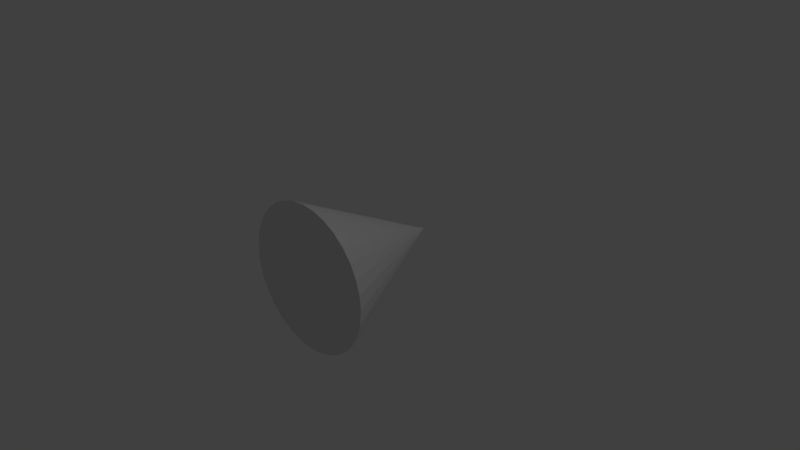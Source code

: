 # Source: cone.blend  (saved by Blender 2.79.0; exported with 4.5.12 LTS)
import bpy
from mathutils import Matrix  # noqa: F401  (used for matrix-valued properties, if any)

bpy.ops.wm.read_factory_settings(use_empty=True)
scene = bpy.context.scene
scene.name = 'Scene'

# ---- collections
col_collection_1 = bpy.data.collections.new('Collection 1'); scene.collection.children.link(col_collection_1)

# ---- world
world_world = bpy.data.worlds.new('World'); scene.world = world_world
world_world.color = (0.05088, 0.05088, 0.05088)
world_world.use_sun_shadow = False
world_world.sun_shadow_jitter_overblur = 0.0
world_world.cycles.sampling_method = 'MANUAL'

# ---- cameras
cam_camera = bpy.data.cameras.new('Camera')
cam_camera.clip_end = 100.0
cam_camera.lens = 35.0
cam_camera.sensor_width = 32.0
cam_camera.sensor_height = 18.0
cam_camera.ortho_scale = 7.314
cam_camera.dof.focus_distance = 0.0
cam_camera.dof.aperture_fstop = 128.0

# ---- lights
light_lamp = bpy.data.lights.new('Lamp', 'POINT')
light_lamp.transmission_factor = 0.0
light_lamp.cutoff_distance = 30.0
light_lamp.energy = 100.0
light_lamp.shadow_buffer_clip_start = 1.001
light_lamp.shadow_soft_size = 0.1
light_lamp.shadow_maximum_resolution = 0.006
light_lamp.use_absolute_resolution = True

# ---- meshes
me_cone = bpy.data.meshes.new('Cone')
me_cone.from_pydata([(0.0, 1.0, -1.0), (0.1951, 0.9808, -1.0), (0.3827, 0.9239, -1.0), (0.5556, 0.8315, -1.0), (0.7071, 0.7071, -1.0), (0.8315, 0.5556, -1.0), (0.9239, 0.3827, -1.0), (0.9808, 0.1951, -1.0), (1.0, 7.55e-08, -1.0), (0.9808, -0.1951, -1.0), (0.9239, -0.3827, -1.0), (0.8315, -0.5556, -1.0), (0.7071, -0.7071, -1.0), (0.5556, -0.8315, -1.0), (0.3827, -0.9239, -1.0), (0.1951, -0.9808, -1.0), (-3.258e-07, -1.0, -1.0), (-0.1951, -0.9808, -1.0), (-0.3827, -0.9239, -1.0), (-0.5556, -0.8315, -1.0), (-0.7071, -0.7071, -1.0), (-0.8315, -0.5556, -1.0), (-0.9239, -0.3827, -1.0), (0.0, 0.0, 1.0), (-0.9808, -0.1951, -1.0), (-1.0, 9.656e-07, -1.0), (-0.9808, 0.1951, -1.0), (-0.9239, 0.3827, -1.0), (-0.8315, 0.5556, -1.0), (-0.7071, 0.7071, -1.0), (-0.5556, 0.8315, -1.0), (-0.3827, 0.9239, -1.0), (-0.1951, 0.9808, -1.0)], [], [(0, 23, 1), (1, 23, 2), (2, 23, 3), (3, 23, 4), (4, 23, 5), (5, 23, 6), (6, 23, 7), (7, 23, 8), (8, 23, 9), (9, 23, 10), (10, 23, 11), (11, 23, 12), (12, 23, 13), (13, 23, 14), (14, 23, 15), (15, 23, 16), (16, 23, 17), (17, 23, 18), (18, 23, 19), (19, 23, 20), (20, 23, 21), (21, 23, 22), (22, 23, 24), (24, 23, 25), (25, 23, 26), (26, 23, 27), (27, 23, 28), (28, 23, 29), (29, 23, 30), (30, 23, 31), (31, 23, 32), (32, 23, 0), (0, 1, 2, 3, 4, 5, 6, 7, 8, 9, 10, 11, 12, 13, 14, 15, 16, 17, 18, 19, 20, 21, 22, 24, 25, 26, 27, 28, 29, 30, 31, 32)])
_uv = me_cone.uv_layers.new(name='UVMap')
_uv.uv.foreach_set('vector', [0.4285, 0.5071, 0.8065, 0.6781, 0.4733, 0.5127, 0.4733, 0.5127, 0.8065, 0.6781, 0.5183, 0.5143, 0.5183, 0.5143, 0.8065, 0.6781, 0.5633, 0.512, 0.5633, 0.512, 0.8065, 0.6781, 0.608, 0.5057, 0.608, 0.5057, 0.8065, 0.6781, 0.6519, 0.4956, 0.6519, 0.4956, 0.8065, 0.6781, 0.6948, 0.4816, 0.6948, 0.4816, 0.8065, 0.6781, 0.7362, 0.464, 0.7362, 0.464, 0.8065, 0.6781, 0.776, 0.4427, 0.776, 0.4427, 0.8065, 0.6781, 0.5151, 0.3692, 0.5151, 0.3692, 0.8065, 0.6781, 0.5505, 0.3414, 0.5505, 0.3414, 0.8065, 0.6781, 0.5834, 0.3105, 0.5834, 0.3105, 0.8065, 0.6781, 0.6135, 0.2769, 0.6135, 0.2769, 0.8065, 0.6781, 0.6405, 0.2408, 0.6405, 0.2408, 0.8065, 0.6781, 0.6642, 0.2025, 0.6642, 0.2025, 0.8065, 0.6781, 0.8783, 0.466, 0.8783, 0.466, 0.8065, 0.6781, 0.8077, 0.4655, 0.0001175, 0.0001175, 0.8065, 0.6781, 0.002093, 0.04515, 0.002093, 0.04515, 0.8065, 0.6781, 0.008007, 0.08984, 0.008007, 0.08984, 0.8065, 0.6781, 0.01781, 0.1338, 0.01781, 0.1338, 0.8065, 0.6781, 0.03143, 0.1768, 0.03143, 0.1768, 0.8065, 0.6781, 0.04876, 0.2184, 0.04876, 0.2184, 0.8065, 0.6781, 0.06967, 0.2584, 0.06967, 0.2584, 0.8065, 0.6781, 0.094, 0.2963, 0.094, 0.2963, 0.8065, 0.6781, 0.1216, 0.332, 0.1216, 0.332, 0.8065, 0.6781, 0.1521, 0.3651, 0.1521, 0.3651, 0.8065, 0.6781, 0.1855, 0.3954, 0.1855, 0.3954, 0.8065, 0.6781, 0.2214, 0.4227, 0.2214, 0.4227, 0.8065, 0.6781, 0.2595, 0.4467, 0.2595, 0.4467, 0.8065, 0.6781, 0.2996, 0.4673, 0.2996, 0.4673, 0.8065, 0.6781, 0.3414, 0.4844, 0.3414, 0.4844, 0.8065, 0.6781, 0.3844, 0.4976, 0.3844, 0.4976, 0.8065, 0.6781, 0.4285, 0.5071, 0.2064, 0.5145, 0.2515, 0.5145, 0.2957, 0.5233, 0.3374, 0.5406, 0.3749, 0.5656, 0.4067, 0.5975, 0.4318, 0.635, 0.449, 0.6766, 0.4578, 0.7208, 0.4578, 0.7659, 0.449, 0.8101, 0.4318, 0.8518, 0.4067, 0.8893, 0.3749, 0.9211, 0.3374, 0.9462, 0.2957, 0.9634, 0.2515, 0.9722, 0.2064, 0.9722, 0.1622, 0.9634, 0.1206, 0.9462, 0.08308, 0.9211, 0.05121, 0.8893, 0.02616, 0.8518, 0.008912, 0.8101, 0.0001175, 0.7659, 0.0001177, 0.7208, 0.008913, 0.6766, 0.02616, 0.635, 0.05121, 0.5975, 0.08308, 0.5656, 0.1206, 0.5406, 0.1622, 0.5233])
me_cone.use_remesh_preserve_volume = False
me_cone.use_remesh_preserve_attributes = False
me_cone.use_mirror_vertex_groups = False
me_cone.update()

# ---- objects
ob_cone = bpy.data.objects.new('Cone', me_cone)
ob_lamp = bpy.data.objects.new('Lamp', light_lamp)
ob_camera = bpy.data.objects.new('Camera', cam_camera)

# ---- transforms, parenting, visibility, modifiers, constraints
ob_cone.location = (0.001912, -0.01197, 0.02588)
ob_cone.rotation_euler = (-1.571, -2.22e-16, 2.22e-16)
ob_cone.lineart.crease_threshold = 0.0
ob_lamp.location = (4.076, 1.005, 5.904)
ob_lamp.rotation_euler = (0.6503, 0.05522, 1.866)
ob_lamp.lock_rotations_4d = False
ob_lamp.empty_display_type = 'ARROWS'
ob_lamp.color = (0.0, 0.0, 0.0, 0.0)
ob_lamp.lineart.crease_threshold = 0.0
ob_camera.location = (7.481, -6.508, 5.344)
ob_camera.rotation_euler = (1.109, 0.0, 0.8149)
ob_camera.lock_rotations_4d = False
ob_camera.empty_display_type = 'ARROWS'
ob_camera.color = (0.0, 0.0, 0.0, 0.0)
ob_camera.display_type = 'WIRE'
ob_camera.lineart.crease_threshold = 0.0

# ---- collection membership
col_collection_1.objects.link(ob_cone)
col_collection_1.objects.link(ob_lamp)
col_collection_1.objects.link(ob_camera)

# ---- scene / render settings (as saved in the file)
scene.camera = ob_camera
scene.frame_start = 1; scene.frame_end = 250; scene.frame_set(1)
scene.render.engine = 'BLENDER_EEVEE_NEXT'
scene.render.resolution_percentage = 50
scene.render.dither_intensity = 0.0
scene.cycles.use_denoising = False
scene.cycles.samples = 128
scene.cycles.sampling_pattern = 'TABULATED_SOBOL'
scene.cycles.use_adaptive_sampling = False
scene.cycles.use_light_tree = False
scene.cycles.blur_glossy = 0.0
scene.cycles.sample_clamp_indirect = 0.0
scene.view_settings.view_transform = 'Standard'
bpy.context.view_layer.update()
